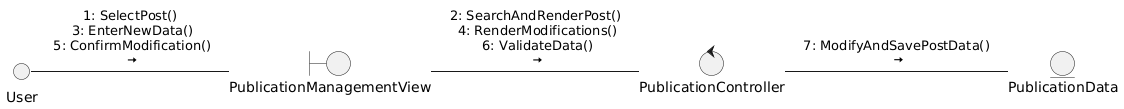

The diagram above was rendered by PlantUML. Its source (embedded in the PNG):
@startuml
boundary PublicationManagementView

control PublicationController

entity PublicationData

User - PublicationManagementView : 1: SelectPost()\n 3: EnterNewData()\n 5: ConfirmModification()\n <&arrow-right>

PublicationManagementView - PublicationController : 2: SearchAndRenderPost()\n 4: RenderModifications()\n 6: ValidateData()\n <&arrow-right>

PublicationController - PublicationData : 7: ModifyAndSavePostData()\n <&arrow-right>
@enduml